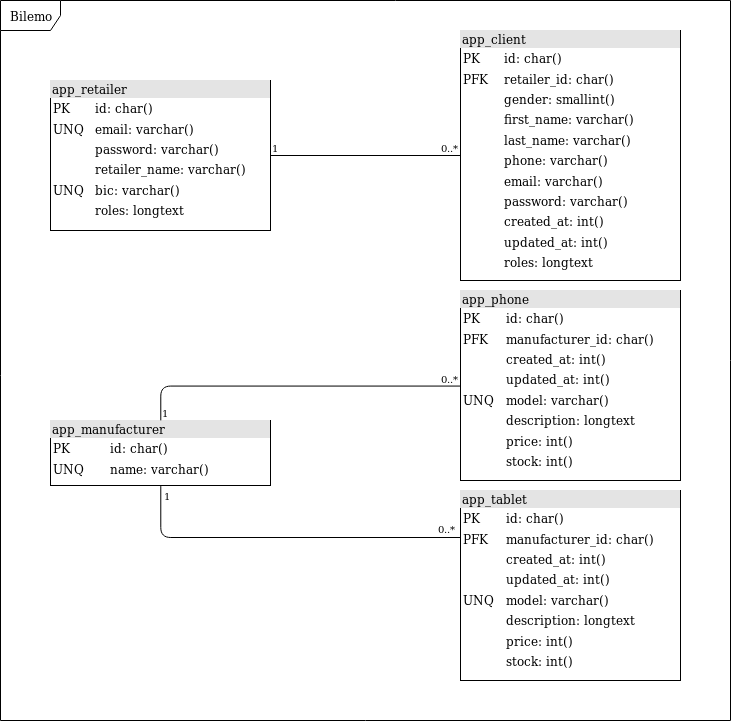

The diagram above was exported from draw.io. Its source (the exported page's mxGraphModel, read from the mxfile embedded in the PNG):
<mxGraphModel dx="1994" dy="633" grid="1" gridSize="10" guides="1" tooltips="1" connect="1" arrows="1" fold="1" page="1" pageScale="1" pageWidth="850" pageHeight="1100" background="#ffffff" math="0" shadow="0">
  <root>
    <mxCell id="0" />
    <mxCell id="1" parent="0" />
    <mxCell id="fe2iMvLfIXqC7P1UzLCZ-6" value="Bilemo" style="shape=umlFrame;whiteSpace=wrap;html=1;" vertex="1" parent="1">
      <mxGeometry x="-800" y="40" width="730" height="720" as="geometry" />
    </mxCell>
    <mxCell id="fe2iMvLfIXqC7P1UzLCZ-1" value="&lt;div style=&quot;box-sizing: border-box ; width: 100% ; background: #e4e4e4 ; padding: 2px&quot;&gt;app_retailer&lt;/div&gt;&lt;table style=&quot;width: 100% ; font-size: 1em&quot; cellspacing=&quot;0&quot; cellpadding=&quot;3&quot;&gt;&lt;tbody&gt;&lt;tr&gt;&lt;td&gt;PK&lt;/td&gt;&lt;td&gt;id: char()&lt;/td&gt;&lt;/tr&gt;&lt;tr&gt;&lt;td&gt;UNQ&lt;br&gt;&lt;/td&gt;&lt;td style=&quot;border-collapse: collapse&quot;&gt;email: varchar()&lt;/td&gt;&lt;/tr&gt;&lt;tr&gt;&lt;td&gt;&lt;br&gt;&lt;/td&gt;&lt;td&gt;password: varchar()&lt;/td&gt;&lt;/tr&gt;&lt;tr&gt;&lt;td&gt;&lt;br&gt;&lt;/td&gt;&lt;td&gt;retailer_name: varchar()&lt;/td&gt;&lt;/tr&gt;&lt;tr&gt;&lt;td&gt;UNQ&lt;br&gt;&lt;/td&gt;&lt;td&gt;bic: varchar()&lt;/td&gt;&lt;/tr&gt;&lt;tr&gt;&lt;td&gt;&lt;br&gt;&lt;/td&gt;&lt;td&gt;roles: longtext&lt;br&gt;&lt;/td&gt;&lt;/tr&gt;&lt;/tbody&gt;&lt;/table&gt;" style="verticalAlign=top;align=left;overflow=fill;html=1;" vertex="1" parent="1">
      <mxGeometry x="-750" y="120" width="220" height="150" as="geometry" />
    </mxCell>
    <mxCell id="fe2iMvLfIXqC7P1UzLCZ-9" value="&lt;div style=&quot;box-sizing: border-box ; width: 100% ; background: #e4e4e4 ; padding: 2px&quot;&gt;app_client&lt;/div&gt;&lt;table style=&quot;width: 100% ; font-size: 1em&quot; cellspacing=&quot;0&quot; cellpadding=&quot;3&quot;&gt;&lt;tbody&gt;&lt;tr&gt;&lt;td&gt;PK&lt;/td&gt;&lt;td&gt;id: char()&lt;/td&gt;&lt;/tr&gt;&lt;tr&gt;&lt;td&gt;PFK&lt;br&gt;&lt;/td&gt;&lt;td style=&quot;border-collapse: collapse&quot;&gt;retailer_id: char()&lt;/td&gt;&lt;/tr&gt;&lt;tr&gt;&lt;td&gt;&lt;br&gt;&lt;/td&gt;&lt;td&gt;gender: smallint()&lt;/td&gt;&lt;/tr&gt;&lt;tr&gt;&lt;td&gt;&lt;br&gt;&lt;/td&gt;&lt;td&gt;first_name: varchar()&lt;/td&gt;&lt;/tr&gt;&lt;tr&gt;&lt;td&gt;&lt;br&gt;&lt;/td&gt;&lt;td&gt;last_name: varchar()&lt;/td&gt;&lt;/tr&gt;&lt;tr&gt;&lt;td&gt;&lt;br&gt;&lt;/td&gt;&lt;td&gt;phone: varchar()&lt;/td&gt;&lt;/tr&gt;&lt;tr&gt;&lt;td&gt;&lt;br&gt;&lt;/td&gt;&lt;td&gt;email: varchar()&lt;/td&gt;&lt;/tr&gt;&lt;tr&gt;&lt;td&gt;&lt;br&gt;&lt;/td&gt;&lt;td&gt;password: varchar()&lt;/td&gt;&lt;/tr&gt;&lt;tr&gt;&lt;td&gt;&lt;br&gt;&lt;/td&gt;&lt;td&gt;created_at: int()&lt;br&gt;&lt;/td&gt;&lt;/tr&gt;&lt;tr&gt;&lt;td&gt;&lt;br&gt;&lt;/td&gt;&lt;td&gt;updated_at: int()&lt;br&gt;&lt;/td&gt;&lt;/tr&gt;&lt;tr&gt;&lt;td&gt;&lt;br&gt;&lt;/td&gt;&lt;td&gt;roles: longtext&lt;br&gt;&lt;/td&gt;&lt;/tr&gt;&lt;/tbody&gt;&lt;/table&gt;" style="verticalAlign=top;align=left;overflow=fill;html=1;" vertex="1" parent="1">
      <mxGeometry x="-340" y="70" width="220" height="250" as="geometry" />
    </mxCell>
    <mxCell id="fe2iMvLfIXqC7P1UzLCZ-10" value="&lt;div style=&quot;box-sizing: border-box ; width: 100% ; background: #e4e4e4 ; padding: 2px&quot;&gt;app_manufacturer&lt;/div&gt;&lt;table style=&quot;width: 100% ; font-size: 1em&quot; cellspacing=&quot;0&quot; cellpadding=&quot;3&quot;&gt;&lt;tbody&gt;&lt;tr&gt;&lt;td&gt;PK&lt;/td&gt;&lt;td&gt;id: char()&lt;/td&gt;&lt;/tr&gt;&lt;tr&gt;&lt;td&gt;UNQ&lt;br&gt;&lt;/td&gt;&lt;td style=&quot;border-collapse: collapse&quot;&gt;name: varchar()&lt;/td&gt;&lt;/tr&gt;&lt;/tbody&gt;&lt;/table&gt;" style="verticalAlign=top;align=left;overflow=fill;html=1;" vertex="1" parent="1">
      <mxGeometry x="-750" y="460" width="220" height="65" as="geometry" />
    </mxCell>
    <mxCell id="fe2iMvLfIXqC7P1UzLCZ-11" value="&lt;div style=&quot;box-sizing: border-box ; width: 100% ; background: #e4e4e4 ; padding: 2px&quot;&gt;app_phone&lt;/div&gt;&lt;table style=&quot;width: 100% ; font-size: 1em&quot; cellspacing=&quot;0&quot; cellpadding=&quot;3&quot;&gt;&lt;tbody&gt;&lt;tr&gt;&lt;td&gt;PK&lt;/td&gt;&lt;td&gt;id: char()&lt;/td&gt;&lt;/tr&gt;&lt;tr&gt;&lt;td&gt;PFK&lt;br&gt;&lt;/td&gt;&lt;td style=&quot;border-collapse: collapse&quot;&gt;manufacturer_id: char()&lt;/td&gt;&lt;/tr&gt;&lt;tr&gt;&lt;td&gt;&lt;br&gt;&lt;/td&gt;&lt;td&gt;created_at: int()&lt;/td&gt;&lt;/tr&gt;&lt;tr&gt;&lt;td&gt;&lt;br&gt;&lt;/td&gt;&lt;td&gt;updated_at: int()&lt;/td&gt;&lt;/tr&gt;&lt;tr&gt;&lt;td&gt;UNQ&lt;/td&gt;&lt;td&gt;model: varchar()&lt;/td&gt;&lt;/tr&gt;&lt;tr&gt;&lt;td&gt;&lt;br&gt;&lt;/td&gt;&lt;td&gt;description: longtext&lt;/td&gt;&lt;/tr&gt;&lt;tr&gt;&lt;td&gt;&lt;br&gt;&lt;/td&gt;&lt;td&gt;price: int()&lt;/td&gt;&lt;/tr&gt;&lt;tr&gt;&lt;td&gt;&lt;br&gt;&lt;/td&gt;&lt;td&gt;stock: int()&lt;/td&gt;&lt;/tr&gt;&lt;/tbody&gt;&lt;/table&gt;" style="verticalAlign=top;align=left;overflow=fill;html=1;" vertex="1" parent="1">
      <mxGeometry x="-340" y="330" width="220" height="190" as="geometry" />
    </mxCell>
    <mxCell id="fe2iMvLfIXqC7P1UzLCZ-12" value="&lt;div style=&quot;box-sizing: border-box ; width: 100% ; background: #e4e4e4 ; padding: 2px&quot;&gt;app_tablet&lt;/div&gt;&lt;table style=&quot;width: 100% ; font-size: 1em&quot; cellspacing=&quot;0&quot; cellpadding=&quot;3&quot;&gt;&lt;tbody&gt;&lt;tr&gt;&lt;td&gt;PK&lt;/td&gt;&lt;td&gt;id: char()&lt;/td&gt;&lt;/tr&gt;&lt;tr&gt;&lt;td&gt;PFK&lt;br&gt;&lt;/td&gt;&lt;td style=&quot;border-collapse: collapse&quot;&gt;manufacturer_id: char()&lt;/td&gt;&lt;/tr&gt;&lt;tr&gt;&lt;td&gt;&lt;br&gt;&lt;/td&gt;&lt;td&gt;created_at: int()&lt;/td&gt;&lt;/tr&gt;&lt;tr&gt;&lt;td&gt;&lt;br&gt;&lt;/td&gt;&lt;td&gt;updated_at: int()&lt;/td&gt;&lt;/tr&gt;&lt;tr&gt;&lt;td&gt;UNQ&lt;/td&gt;&lt;td&gt;model: varchar()&lt;/td&gt;&lt;/tr&gt;&lt;tr&gt;&lt;td&gt;&lt;br&gt;&lt;/td&gt;&lt;td&gt;description: longtext&lt;/td&gt;&lt;/tr&gt;&lt;tr&gt;&lt;td&gt;&lt;br&gt;&lt;/td&gt;&lt;td&gt;price: int()&lt;/td&gt;&lt;/tr&gt;&lt;tr&gt;&lt;td&gt;&lt;br&gt;&lt;/td&gt;&lt;td&gt;stock: int()&lt;/td&gt;&lt;/tr&gt;&lt;/tbody&gt;&lt;/table&gt;" style="verticalAlign=top;align=left;overflow=fill;html=1;" vertex="1" parent="1">
      <mxGeometry x="-340" y="530" width="220" height="190" as="geometry" />
    </mxCell>
    <mxCell id="fe2iMvLfIXqC7P1UzLCZ-13" value="" style="endArrow=none;html=1;edgeStyle=orthogonalEdgeStyle;" edge="1" parent="1" target="fe2iMvLfIXqC7P1UzLCZ-9">
      <mxGeometry relative="1" as="geometry">
        <mxPoint x="-530" y="195" as="sourcePoint" />
        <mxPoint x="-380" y="195" as="targetPoint" />
      </mxGeometry>
    </mxCell>
    <mxCell id="fe2iMvLfIXqC7P1UzLCZ-14" value="1" style="resizable=0;html=1;align=left;verticalAlign=bottom;labelBackgroundColor=#ffffff;fontSize=10;" connectable="0" vertex="1" parent="fe2iMvLfIXqC7P1UzLCZ-13">
      <mxGeometry x="-1" relative="1" as="geometry" />
    </mxCell>
    <mxCell id="fe2iMvLfIXqC7P1UzLCZ-15" value="0..*" style="resizable=0;html=1;align=right;verticalAlign=bottom;labelBackgroundColor=#ffffff;fontSize=10;" connectable="0" vertex="1" parent="fe2iMvLfIXqC7P1UzLCZ-13">
      <mxGeometry x="1" relative="1" as="geometry" />
    </mxCell>
    <mxCell id="fe2iMvLfIXqC7P1UzLCZ-16" value="" style="endArrow=none;html=1;edgeStyle=orthogonalEdgeStyle;exitX=0.5;exitY=0;exitDx=0;exitDy=0;" edge="1" parent="1" source="fe2iMvLfIXqC7P1UzLCZ-10" target="fe2iMvLfIXqC7P1UzLCZ-11">
      <mxGeometry relative="1" as="geometry">
        <mxPoint x="-560" y="400" as="sourcePoint" />
        <mxPoint x="-370" y="400" as="targetPoint" />
      </mxGeometry>
    </mxCell>
    <mxCell id="fe2iMvLfIXqC7P1UzLCZ-17" value="1" style="resizable=0;html=1;align=left;verticalAlign=bottom;labelBackgroundColor=#ffffff;fontSize=10;" connectable="0" vertex="1" parent="fe2iMvLfIXqC7P1UzLCZ-16">
      <mxGeometry x="-1" relative="1" as="geometry" />
    </mxCell>
    <mxCell id="fe2iMvLfIXqC7P1UzLCZ-18" value="0..*" style="resizable=0;html=1;align=right;verticalAlign=bottom;labelBackgroundColor=#ffffff;fontSize=10;" connectable="0" vertex="1" parent="fe2iMvLfIXqC7P1UzLCZ-16">
      <mxGeometry x="1" relative="1" as="geometry" />
    </mxCell>
    <mxCell id="fe2iMvLfIXqC7P1UzLCZ-19" value="" style="endArrow=none;html=1;edgeStyle=orthogonalEdgeStyle;exitX=0;exitY=0.25;exitDx=0;exitDy=0;entryX=0.5;entryY=1;entryDx=0;entryDy=0;" edge="1" parent="1" source="fe2iMvLfIXqC7P1UzLCZ-12" target="fe2iMvLfIXqC7P1UzLCZ-10">
      <mxGeometry relative="1" as="geometry">
        <mxPoint x="-340" y="570" as="sourcePoint" />
        <mxPoint x="-640" y="605" as="targetPoint" />
      </mxGeometry>
    </mxCell>
    <mxCell id="fe2iMvLfIXqC7P1UzLCZ-20" value="0..*" style="resizable=0;html=1;align=left;verticalAlign=bottom;labelBackgroundColor=#ffffff;fontSize=10;" connectable="0" vertex="1" parent="fe2iMvLfIXqC7P1UzLCZ-19">
      <mxGeometry x="-1" relative="1" as="geometry">
        <mxPoint x="-24" y="-1.5" as="offset" />
      </mxGeometry>
    </mxCell>
    <mxCell id="fe2iMvLfIXqC7P1UzLCZ-21" value="1" style="resizable=0;html=1;align=right;verticalAlign=bottom;labelBackgroundColor=#ffffff;fontSize=10;" connectable="0" vertex="1" parent="fe2iMvLfIXqC7P1UzLCZ-19">
      <mxGeometry x="1" relative="1" as="geometry">
        <mxPoint x="12" y="17" as="offset" />
      </mxGeometry>
    </mxCell>
  </root>
</mxGraphModel>